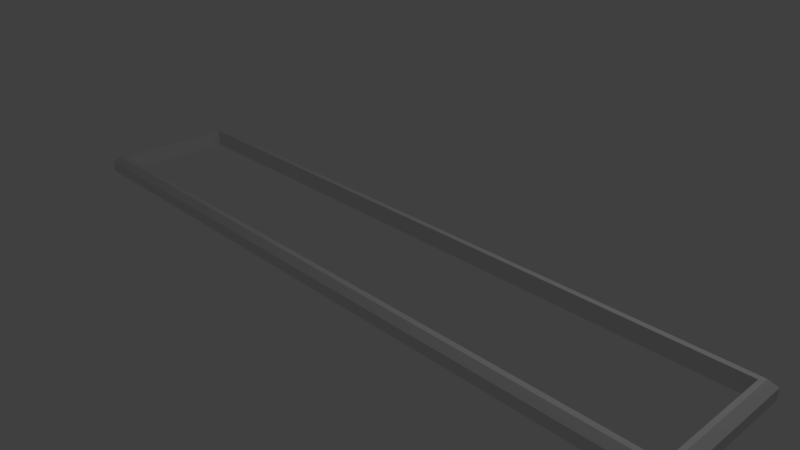 # Source: Bar.blend  (saved by Blender 2.79.0; exported with 4.5.12 LTS)
import bpy
from mathutils import Matrix  # noqa: F401  (used for matrix-valued properties, if any)

bpy.ops.wm.read_factory_settings(use_empty=True)
scene = bpy.context.scene
scene.name = 'Scene'

# ---- collections
col_collection_1 = bpy.data.collections.new('Collection 1'); scene.collection.children.link(col_collection_1)

# ---- materials (node trees are filled in below, after node groups)
mat_material = bpy.data.materials.new('Material')
mat_material.alpha_threshold = 0.0
mat_material.use_transparent_shadow = False
mat_material.roughness = 0.5
mat_material.line_color = (0.0, 0.0, 0.0, 1.0)

# ---- material node trees

# ---- world
world_world = bpy.data.worlds.new('World'); scene.world = world_world
world_world.color = (0.05088, 0.05088, 0.05088)
world_world.use_sun_shadow = False
world_world.sun_shadow_jitter_overblur = 0.0
world_world.cycles.sampling_method = 'MANUAL'

# ---- cameras
cam_camera = bpy.data.cameras.new('Camera')
cam_camera.clip_end = 100.0
cam_camera.lens = 35.0
cam_camera.sensor_width = 32.0
cam_camera.sensor_height = 18.0
cam_camera.ortho_scale = 7.314
cam_camera.dof.focus_distance = 0.0
cam_camera.dof.aperture_fstop = 128.0

# ---- lights
light_lamp = bpy.data.lights.new('Lamp', 'POINT')
light_lamp.transmission_factor = 0.0
light_lamp.cutoff_distance = 30.0
light_lamp.energy = 100.0
light_lamp.shadow_buffer_clip_start = 1.001
light_lamp.shadow_soft_size = 0.1
light_lamp.shadow_maximum_resolution = 0.006
light_lamp.use_absolute_resolution = True

# ---- meshes
me_cube = bpy.data.meshes.new('Cube')
me_cube.from_pydata([(1.0, 1.0, -1.0), (1.0, -1.0, -1.0), (-1.0, -1.0, -1.0), (-1.0, 1.0, -1.0), (1.0, 1.0, 1.0), (1.0, -1.0, 1.0), (-1.0, -1.0, 1.0), (-1.0, 1.0, 1.0), (-0.9672, 0.8487, -1.0), (-0.9672, 0.8487, 1.0), (-0.9672, -0.8487, -1.0), (-0.9672, -0.8487, 1.0), (0.9672, 0.8487, -1.0), (0.9672, 0.8487, 1.0), (0.9672, -0.8487, -1.0), (0.9672, -0.8487, 1.0), (0.9672, -0.3853, -1.0), (0.9794, 0.923, 2.172), (0.9794, -0.923, 2.172), (-0.9794, 0.923, 2.172), (-0.9794, -0.923, 2.172), (-0.9672, -0.8487, 2.172), (-0.9672, 0.8487, 2.172), (0.9672, -0.8487, 2.172), (0.9672, 0.8487, 2.172)], [], [(0, 1, 16, 12, 8, 10, 2, 3), (13, 15, 23, 24), (0, 4, 5, 1), (1, 5, 6, 2), (2, 6, 7, 3), (4, 0, 3, 7), (14, 15, 13, 12, 16), (6, 5, 18, 20), (2, 10, 14, 16, 1), (8, 9, 11, 10), (9, 8, 12, 13), (10, 11, 15, 14), (17, 19, 20, 21, 22, 24), (24, 23, 21, 20, 18, 17), (5, 4, 17, 18), (9, 13, 24, 22), (15, 11, 21, 23), (11, 9, 22, 21), (7, 6, 20, 19), (4, 7, 19, 17)])
me_cube.materials.append(mat_material)
me_cube.use_remesh_preserve_volume = False
me_cube.use_remesh_preserve_attributes = False
me_cube.use_mirror_vertex_groups = False
me_cube.update()

# ---- objects
ob_cube = bpy.data.objects.new('Cube', me_cube)
ob_lamp = bpy.data.objects.new('Lamp', light_lamp)
ob_camera = bpy.data.objects.new('Camera', cam_camera)

# ---- transforms, parenting, visibility, modifiers, constraints
ob_cube.location = (0.0, 0.0, 0.0)
ob_cube.scale = (4.957, 1.0, 0.07796)
ob_cube.lock_rotations_4d = False
ob_cube.empty_display_type = 'ARROWS'
ob_cube.lineart.crease_threshold = 0.0
ob_lamp.location = (4.076, 1.005, 5.904)
ob_lamp.rotation_euler = (0.6503, 0.05522, 1.866)
ob_lamp.lock_rotations_4d = False
ob_lamp.empty_display_type = 'ARROWS'
ob_lamp.color = (0.0, 0.0, 0.0, 0.0)
ob_lamp.lineart.crease_threshold = 0.0
ob_camera.location = (7.481, -6.508, 5.344)
ob_camera.rotation_euler = (1.109, 0.0, 0.8149)
ob_camera.lock_rotations_4d = False
ob_camera.empty_display_type = 'ARROWS'
ob_camera.color = (0.0, 0.0, 0.0, 0.0)
ob_camera.display_type = 'WIRE'
ob_camera.lineart.crease_threshold = 0.0

# ---- collection membership
col_collection_1.objects.link(ob_cube)
col_collection_1.objects.link(ob_lamp)
col_collection_1.objects.link(ob_camera)

# ---- scene / render settings (as saved in the file)
scene.camera = ob_camera
scene.frame_start = 1; scene.frame_end = 250; scene.frame_set(1)
scene.render.engine = 'BLENDER_EEVEE_NEXT'
scene.render.resolution_percentage = 50
scene.render.dither_intensity = 0.0
scene.cycles.use_denoising = False
scene.cycles.samples = 128
scene.cycles.sampling_pattern = 'TABULATED_SOBOL'
scene.cycles.use_adaptive_sampling = False
scene.cycles.use_light_tree = False
scene.cycles.blur_glossy = 0.0
scene.cycles.sample_clamp_indirect = 0.0
scene.view_settings.view_transform = 'Standard'
bpy.context.view_layer.update()
